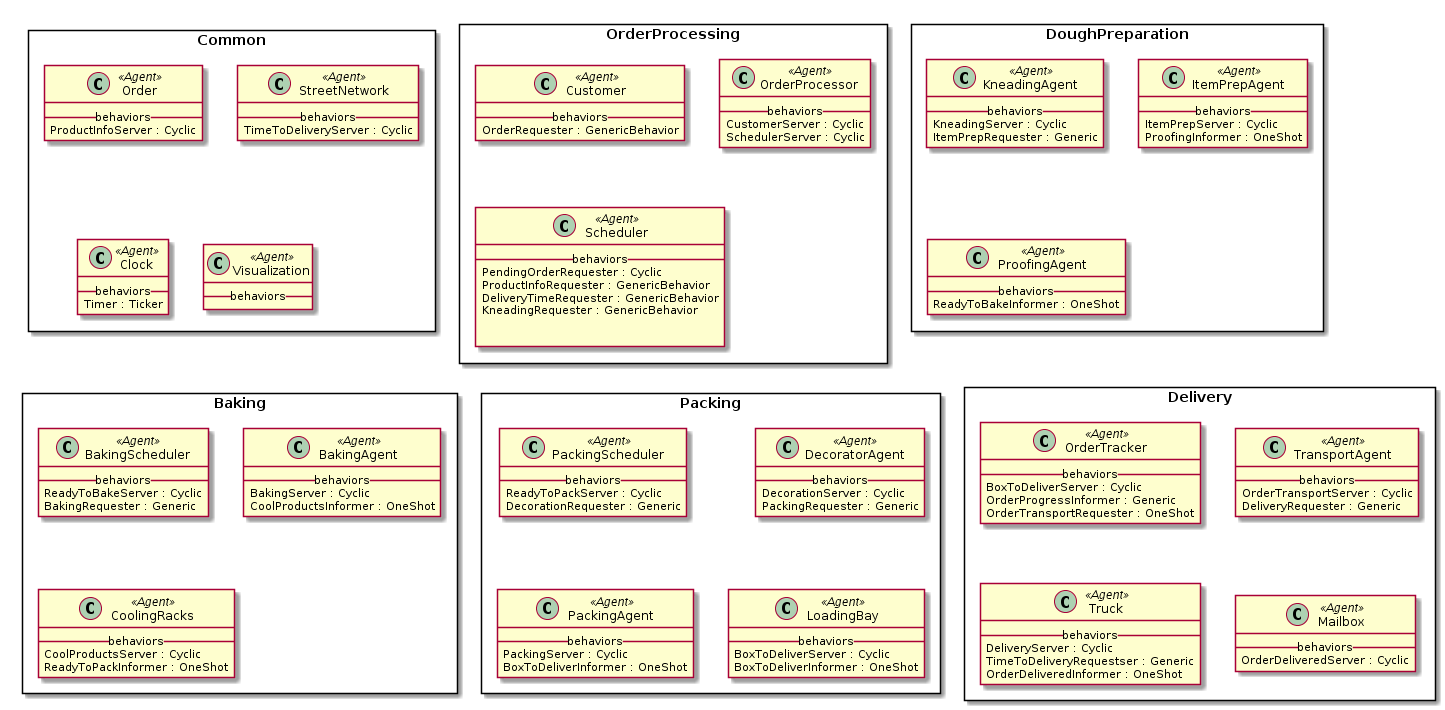

The diagram above was rendered by PlantUML. Its source (embedded in the PNG):
@startuml AgentBehaviors
skinparam classAttributeIconSize 0

package Common <<Rectangle>> {
class Order <<Agent>>
{
__behaviors__
ProductInfoServer : Cyclic
}

class StreetNetwork <<Agent>>
{
__behaviors__
TimeToDeliveryServer : Cyclic
}

class Clock <<Agent>>
{
__behaviors__
Timer : Ticker
}

class Visualization <<Agent>>
{
__behaviors__
}

}


package OrderProcessing <<Rectangle>> {
class Customer <<Agent>>
{
__behaviors__
OrderRequester : GenericBehavior
}

class OrderProcessor <<Agent>>
{
__behaviors__
CustomerServer : Cyclic
SchedulerServer : Cyclic
}

class Scheduler <<Agent>>
{
__behaviors__
PendingOrderRequester : Cyclic
ProductInfoRequester : GenericBehavior
DeliveryTimeRequester : GenericBehavior
KneadingRequester : GenericBehavior


}

}

package DoughPreparation <<Rectangle>> {
class KneadingAgent <<Agent>>
{
__behaviors__
KneadingServer : Cyclic
ItemPrepRequester : Generic
}

class ItemPrepAgent <<Agent>>
{
__behaviors__
ItemPrepServer : Cyclic
ProofingInformer : OneShot
}

class ProofingAgent <<Agent>>
{
__behaviors__
ReadyToBakeInformer : OneShot
}

}


package Baking <<Rectangle>> {
class BakingScheduler <<Agent>>
{
__behaviors__
ReadyToBakeServer : Cyclic
BakingRequester : Generic
}

class BakingAgent <<Agent>>
{
__behaviors__
BakingServer : Cyclic
CoolProductsInformer : OneShot
}

class CoolingRacks <<Agent>>
{
__behaviors__
CoolProductsServer : Cyclic
ReadyToPackInformer : OneShot
}

}


package Packing <<Rectangle>> {
class PackingScheduler <<Agent>>
{
__behaviors__
ReadyToPackServer : Cyclic
DecorationRequester : Generic
}

class DecoratorAgent <<Agent>>
{
__behaviors__
DecorationServer : Cyclic
PackingRequester : Generic
}

class PackingAgent <<Agent>>
{
__behaviors__
PackingServer : Cyclic
BoxToDeliverInformer : OneShot
}

class LoadingBay <<Agent>>
{
__behaviors__
BoxToDeliverServer : Cyclic
BoxToDeliverInformer : OneShot
}

}


package Delivery <<Rectangle>> {
class OrderTracker <<Agent>>
{
__behaviors__
BoxToDeliverServer : Cyclic
OrderProgressInformer : Generic
OrderTransportRequester : OneShot
}

class TransportAgent <<Agent>>
{
__behaviors__
OrderTransportServer : Cyclic
DeliveryRequester : Generic
}

class Truck <<Agent>>
{
__behaviors__
DeliveryServer : Cyclic
TimeToDeliveryRequestser : Generic
OrderDeliveredInformer : OneShot
}

class Mailbox <<Agent>>
{
__behaviors__
OrderDeliveredServer : Cyclic
}

}



@enduml